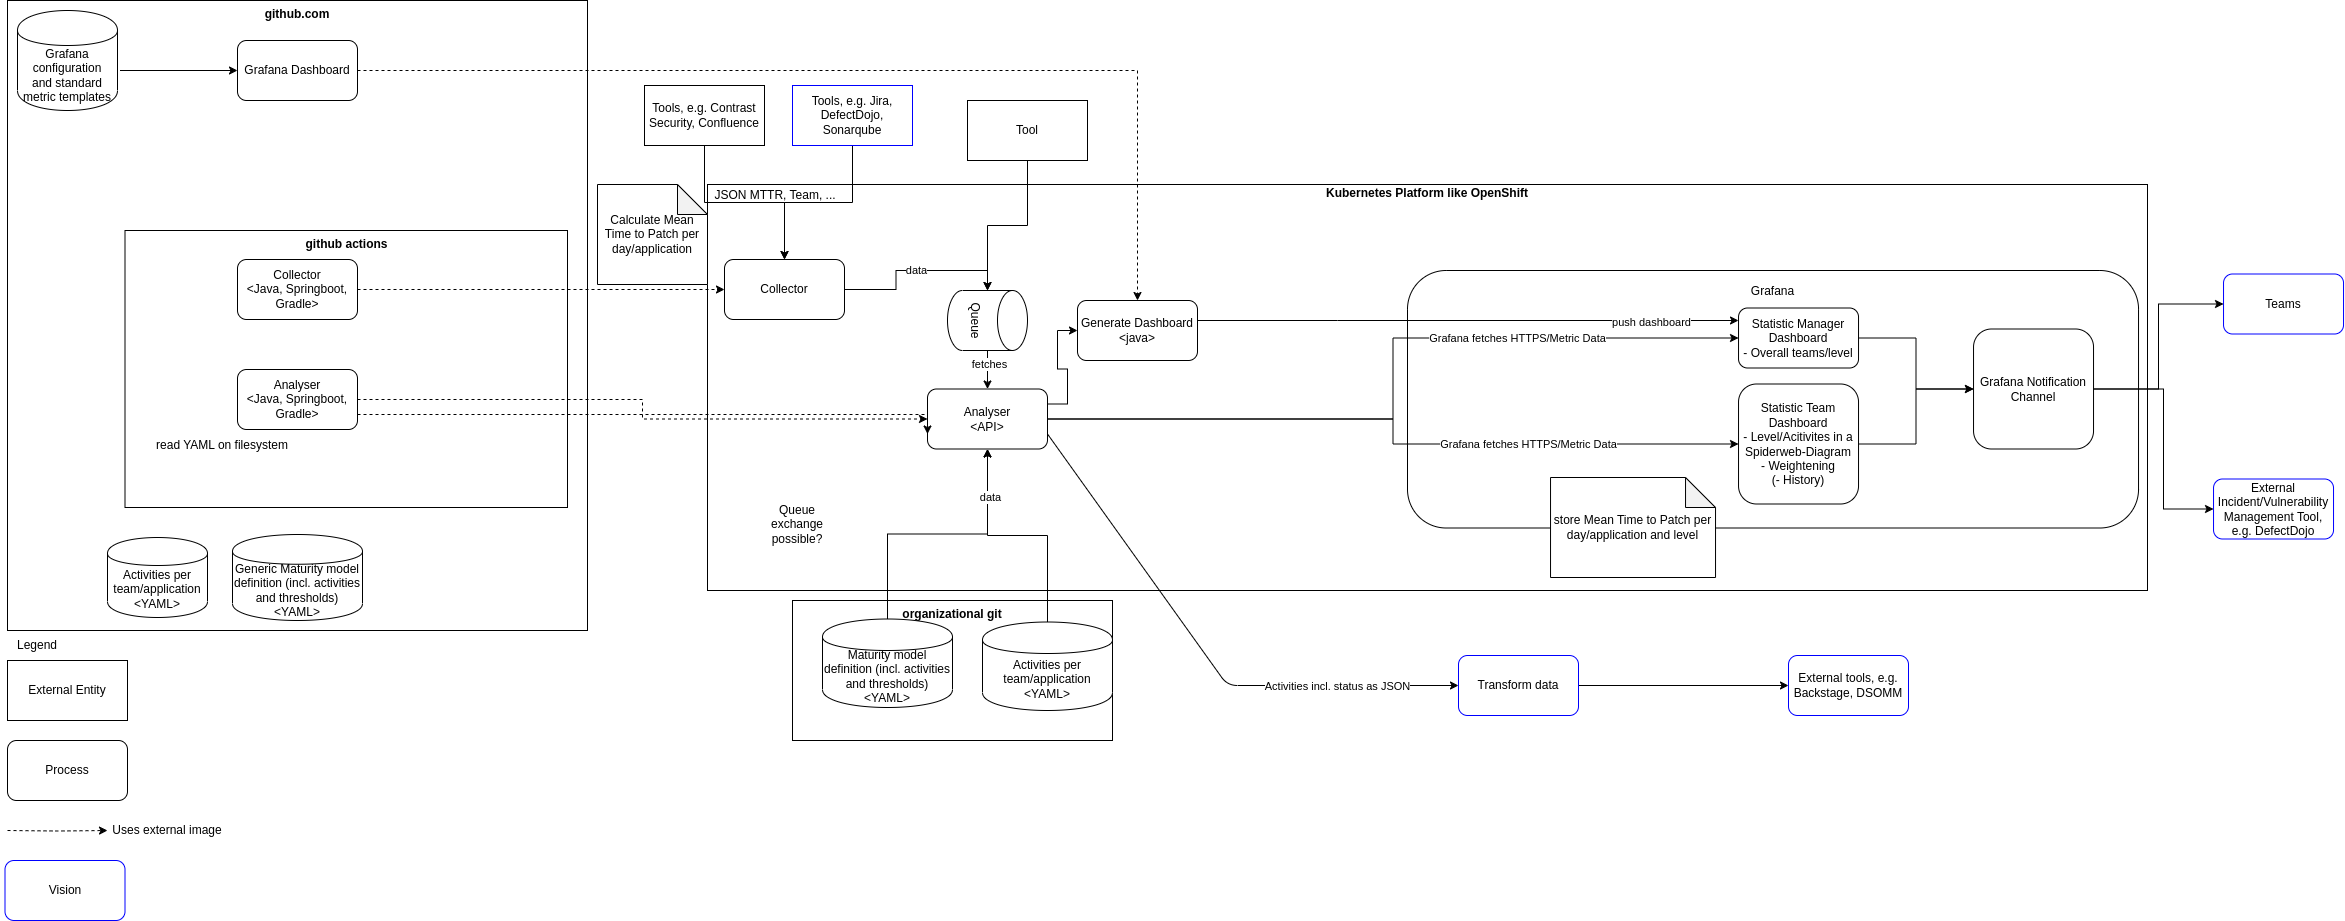

The diagram above was exported from draw.io. Its source (the exported page's mxGraphModel, read from the mxfile embedded in the PNG):
<mxGraphModel dx="3274" dy="1230" grid="1" gridSize="10" guides="1" tooltips="1" connect="1" arrows="1" fold="1" page="0" pageScale="1" pageWidth="827" pageHeight="1169" math="0" shadow="0">
  <root>
    <mxCell id="0" />
    <mxCell id="1" parent="0" />
    <mxCell id="5pr82Qdg69M-1AmTZz1v-2" value="&lt;b&gt;Kubernetes Platform like OpenShift&lt;br&gt;&lt;/b&gt;&lt;br&gt;&lt;br&gt;&lt;br&gt;&lt;br&gt;&lt;br&gt;&lt;br&gt;&lt;br&gt;&lt;br&gt;&lt;br&gt;&lt;br&gt;&lt;br&gt;&lt;br&gt;&lt;br&gt;&lt;br&gt;&lt;br&gt;&lt;br&gt;&lt;br&gt;&lt;br&gt;&lt;br&gt;&lt;br&gt;&lt;br&gt;&lt;br&gt;&lt;br&gt;&lt;br&gt;&lt;br&gt;&lt;br&gt;&lt;br&gt;" style="rounded=0;whiteSpace=wrap;html=1;" parent="1" vertex="1">
      <mxGeometry x="-460" y="544" width="1440" height="406" as="geometry" />
    </mxCell>
    <mxCell id="AfZY-xXvZnVKYlIuvYoV-14" value="github.com" style="rounded=0;whiteSpace=wrap;html=1;verticalAlign=top;fontStyle=1" parent="1" vertex="1">
      <mxGeometry x="-1160" y="360" width="580" height="630" as="geometry" />
    </mxCell>
    <mxCell id="155OVGOdu9rYdHhwEpNH-1" value="External Entity" style="rounded=0;whiteSpace=wrap;html=1;" parent="1" vertex="1">
      <mxGeometry x="-1160" y="1020" width="120" height="60" as="geometry" />
    </mxCell>
    <mxCell id="AfZY-xXvZnVKYlIuvYoV-1" value="Process" style="rounded=1;whiteSpace=wrap;html=1;" parent="1" vertex="1">
      <mxGeometry x="-1160" y="1100" width="120" height="60" as="geometry" />
    </mxCell>
    <mxCell id="AfZY-xXvZnVKYlIuvYoV-3" value="Legend" style="text;html=1;strokeColor=none;fillColor=none;align=center;verticalAlign=middle;whiteSpace=wrap;rounded=0;" parent="1" vertex="1">
      <mxGeometry x="-1160" y="990" width="60" height="30" as="geometry" />
    </mxCell>
    <mxCell id="AfZY-xXvZnVKYlIuvYoV-15" value="&lt;b&gt;github actions&lt;/b&gt;" style="rounded=0;whiteSpace=wrap;html=1;verticalAlign=top;" parent="1" vertex="1">
      <mxGeometry x="-1042.5" y="590" width="442.5" height="277" as="geometry" />
    </mxCell>
    <mxCell id="AfZY-xXvZnVKYlIuvYoV-8" value="Analyser&lt;br&gt;&amp;lt;Java, Springboot, Gradle&amp;gt;" style="rounded=1;whiteSpace=wrap;html=1;" parent="1" vertex="1">
      <mxGeometry x="-930" y="729" width="120" height="60" as="geometry" />
    </mxCell>
    <mxCell id="AfZY-xXvZnVKYlIuvYoV-12" value="read YAML on filesystem" style="text;html=1;strokeColor=none;fillColor=none;align=center;verticalAlign=middle;whiteSpace=wrap;rounded=0;" parent="1" vertex="1">
      <mxGeometry x="-1020" y="790" width="150" height="30" as="geometry" />
    </mxCell>
    <mxCell id="5pr82Qdg69M-1AmTZz1v-1" value="External Incident/Vulnerability Management Tool, e.g. DefectDojo" style="rounded=1;whiteSpace=wrap;html=1;strokeColor=#0000FF;" parent="1" vertex="1">
      <mxGeometry x="1046.03" y="838.5" width="120" height="60" as="geometry" />
    </mxCell>
    <mxCell id="5pr82Qdg69M-1AmTZz1v-3" value="Grafana&lt;br&gt;&lt;br&gt;&lt;br&gt;&lt;br&gt;&lt;br&gt;&lt;br&gt;&lt;br&gt;&lt;br&gt;&lt;br&gt;&lt;br&gt;&lt;br&gt;&lt;br&gt;&lt;br&gt;&lt;br&gt;&lt;br&gt;&lt;br&gt;" style="rounded=1;whiteSpace=wrap;html=1;" parent="1" vertex="1">
      <mxGeometry x="240" y="630" width="731.03" height="257.5" as="geometry" />
    </mxCell>
    <mxCell id="5pr82Qdg69M-1AmTZz1v-28" style="edgeStyle=orthogonalEdgeStyle;rounded=0;orthogonalLoop=1;jettySize=auto;html=1;" parent="1" source="5pr82Qdg69M-1AmTZz1v-4" target="5pr82Qdg69M-1AmTZz1v-6" edge="1">
      <mxGeometry relative="1" as="geometry" />
    </mxCell>
    <mxCell id="5pr82Qdg69M-1AmTZz1v-4" value="Statistic Team Dashboard&lt;br&gt;- Level/Acitivites in a Spiderweb-Diagram&lt;br&gt;- Weightening&lt;br&gt;(- History)" style="rounded=1;whiteSpace=wrap;html=1;" parent="1" vertex="1">
      <mxGeometry x="571.03" y="743.5" width="120" height="120" as="geometry" />
    </mxCell>
    <mxCell id="5pr82Qdg69M-1AmTZz1v-29" style="edgeStyle=orthogonalEdgeStyle;rounded=0;orthogonalLoop=1;jettySize=auto;html=1;entryX=0;entryY=0.5;entryDx=0;entryDy=0;" parent="1" source="5pr82Qdg69M-1AmTZz1v-5" target="5pr82Qdg69M-1AmTZz1v-6" edge="1">
      <mxGeometry relative="1" as="geometry" />
    </mxCell>
    <mxCell id="5pr82Qdg69M-1AmTZz1v-5" value="Statistic Manager Dashboard&lt;br&gt;- Overall teams/level" style="rounded=1;whiteSpace=wrap;html=1;" parent="1" vertex="1">
      <mxGeometry x="571.03" y="667.5" width="120" height="60" as="geometry" />
    </mxCell>
    <mxCell id="5pr82Qdg69M-1AmTZz1v-30" style="edgeStyle=orthogonalEdgeStyle;rounded=0;orthogonalLoop=1;jettySize=auto;html=1;entryX=0;entryY=0.5;entryDx=0;entryDy=0;" parent="1" source="5pr82Qdg69M-1AmTZz1v-6" target="5pr82Qdg69M-1AmTZz1v-1" edge="1">
      <mxGeometry relative="1" as="geometry">
        <Array as="points">
          <mxPoint x="996.03" y="748.5" />
          <mxPoint x="996.03" y="868.5" />
        </Array>
      </mxGeometry>
    </mxCell>
    <mxCell id="5pr82Qdg69M-1AmTZz1v-32" style="edgeStyle=orthogonalEdgeStyle;rounded=0;orthogonalLoop=1;jettySize=auto;html=1;" parent="1" source="5pr82Qdg69M-1AmTZz1v-6" target="5pr82Qdg69M-1AmTZz1v-31" edge="1">
      <mxGeometry relative="1" as="geometry" />
    </mxCell>
    <mxCell id="5pr82Qdg69M-1AmTZz1v-6" value="Grafana Notification Channel" style="rounded=1;whiteSpace=wrap;html=1;" parent="1" vertex="1">
      <mxGeometry x="806.03" y="688.5" width="120" height="120" as="geometry" />
    </mxCell>
    <mxCell id="5pr82Qdg69M-1AmTZz1v-7" value="&lt;b&gt;organizational git&lt;/b&gt;" style="rounded=0;whiteSpace=wrap;html=1;verticalAlign=top;" parent="1" vertex="1">
      <mxGeometry x="-375" y="960" width="320" height="140" as="geometry" />
    </mxCell>
    <mxCell id="x32Bp9iDd03Wqqo2g95h-5" style="edgeStyle=orthogonalEdgeStyle;rounded=0;orthogonalLoop=1;jettySize=auto;html=1;entryX=0.5;entryY=0;entryDx=0;entryDy=0;" parent="1" source="5pr82Qdg69M-1AmTZz1v-9" target="5pr82Qdg69M-1AmTZz1v-14" edge="1">
      <mxGeometry relative="1" as="geometry" />
    </mxCell>
    <mxCell id="5pr82Qdg69M-1AmTZz1v-9" value="Tools, e.g. Contrast Security, Confluence" style="rounded=0;whiteSpace=wrap;html=1;" parent="1" vertex="1">
      <mxGeometry x="-523" y="445" width="120" height="60" as="geometry" />
    </mxCell>
    <mxCell id="5pr82Qdg69M-1AmTZz1v-12" value="JSON MTTR, Team, ..." style="text;html=1;strokeColor=none;fillColor=none;align=center;verticalAlign=middle;whiteSpace=wrap;rounded=0;" parent="1" vertex="1">
      <mxGeometry x="-467" y="540" width="150" height="30" as="geometry" />
    </mxCell>
    <mxCell id="5pr82Qdg69M-1AmTZz1v-13" value="data" style="edgeStyle=orthogonalEdgeStyle;rounded=0;orthogonalLoop=1;jettySize=auto;html=1;entryX=0;entryY=0.5;entryDx=0;entryDy=0;entryPerimeter=0;" parent="1" source="5pr82Qdg69M-1AmTZz1v-14" target="NS8OskAmfGAuOc_4zU5f-9" edge="1">
      <mxGeometry relative="1" as="geometry">
        <mxPoint x="270" y="742.5" as="targetPoint" />
      </mxGeometry>
    </mxCell>
    <mxCell id="5pr82Qdg69M-1AmTZz1v-14" value="Collector" style="rounded=1;whiteSpace=wrap;html=1;" parent="1" vertex="1">
      <mxGeometry x="-443" y="619" width="120" height="60" as="geometry" />
    </mxCell>
    <mxCell id="NS8OskAmfGAuOc_4zU5f-5" style="edgeStyle=orthogonalEdgeStyle;rounded=0;orthogonalLoop=1;jettySize=auto;html=1;entryX=0;entryY=0.5;entryDx=0;entryDy=0;exitX=1;exitY=0.25;exitDx=0;exitDy=0;" edge="1" parent="1" source="5pr82Qdg69M-1AmTZz1v-20" target="wX4mP5MtUcFPUkPND5hp-1">
      <mxGeometry relative="1" as="geometry" />
    </mxCell>
    <mxCell id="5pr82Qdg69M-1AmTZz1v-20" value="Analyser&lt;br&gt;&amp;lt;API&amp;gt;" style="rounded=1;whiteSpace=wrap;html=1;" parent="1" vertex="1">
      <mxGeometry x="-240" y="748.5" width="120" height="60" as="geometry" />
    </mxCell>
    <mxCell id="5pr82Qdg69M-1AmTZz1v-31" value="Teams" style="rounded=1;whiteSpace=wrap;html=1;strokeColor=#0000FF;" parent="1" vertex="1">
      <mxGeometry x="1056.03" y="633.5" width="120" height="60" as="geometry" />
    </mxCell>
    <mxCell id="_TBIbdn8DSbiWjGU6Okn-3" style="edgeStyle=orthogonalEdgeStyle;rounded=0;orthogonalLoop=1;jettySize=auto;html=1;dashed=1;" parent="1" source="5pr82Qdg69M-1AmTZz1v-33" target="5pr82Qdg69M-1AmTZz1v-14" edge="1">
      <mxGeometry relative="1" as="geometry" />
    </mxCell>
    <mxCell id="5pr82Qdg69M-1AmTZz1v-33" value="Collector&lt;br&gt;&amp;lt;Java, Springboot, Gradle&amp;gt;" style="rounded=1;whiteSpace=wrap;html=1;" parent="1" vertex="1">
      <mxGeometry x="-930" y="619" width="120" height="60" as="geometry" />
    </mxCell>
    <mxCell id="_TBIbdn8DSbiWjGU6Okn-6" style="edgeStyle=orthogonalEdgeStyle;rounded=0;orthogonalLoop=1;jettySize=auto;html=1;dashed=1;entryX=0;entryY=0.75;entryDx=0;entryDy=0;" parent="1" target="5pr82Qdg69M-1AmTZz1v-20" edge="1">
      <mxGeometry relative="1" as="geometry">
        <Array as="points">
          <mxPoint x="-810" y="774" />
        </Array>
        <mxPoint x="-810" y="774" as="sourcePoint" />
        <mxPoint x="-210" y="789" as="targetPoint" />
      </mxGeometry>
    </mxCell>
    <mxCell id="AfZY-xXvZnVKYlIuvYoV-29" style="edgeStyle=orthogonalEdgeStyle;rounded=0;orthogonalLoop=1;jettySize=auto;html=1;dashed=1;" parent="1" source="AfZY-xXvZnVKYlIuvYoV-8" target="5pr82Qdg69M-1AmTZz1v-20" edge="1">
      <mxGeometry relative="1" as="geometry">
        <mxPoint x="-734" y="720" as="targetPoint" />
      </mxGeometry>
    </mxCell>
    <mxCell id="bZg7bIL_AnefMVMmIs5y-1" value="External tools, e.g. Backstage, DSOMM" style="rounded=1;whiteSpace=wrap;html=1;strokeColor=#0000FF;" parent="1" vertex="1">
      <mxGeometry x="621" y="1015" width="120" height="60" as="geometry" />
    </mxCell>
    <mxCell id="bZg7bIL_AnefMVMmIs5y-4" value="Calculate Mean Time to Patch per day/application" style="shape=note;whiteSpace=wrap;html=1;backgroundOutline=1;darkOpacity=0.05;" parent="1" vertex="1">
      <mxGeometry x="-570" y="544" width="110" height="100" as="geometry" />
    </mxCell>
    <mxCell id="bZg7bIL_AnefMVMmIs5y-5" value="store Mean Time to Patch per day/application and level" style="shape=note;whiteSpace=wrap;html=1;backgroundOutline=1;darkOpacity=0.05;" parent="1" vertex="1">
      <mxGeometry x="383.03" y="837" width="165" height="100" as="geometry" />
    </mxCell>
    <mxCell id="a16qaEgqYjjVp_miBMFQ-2" style="edgeStyle=orthogonalEdgeStyle;rounded=0;orthogonalLoop=1;jettySize=auto;html=1;" parent="1" source="wX4mP5MtUcFPUkPND5hp-1" target="5pr82Qdg69M-1AmTZz1v-5" edge="1">
      <mxGeometry relative="1" as="geometry">
        <mxPoint x="561" y="651" as="targetPoint" />
        <Array as="points">
          <mxPoint x="170" y="680" />
          <mxPoint x="170" y="680" />
        </Array>
      </mxGeometry>
    </mxCell>
    <mxCell id="a16qaEgqYjjVp_miBMFQ-3" value="push dashboard" style="edgeLabel;html=1;align=center;verticalAlign=middle;resizable=0;points=[];" parent="a16qaEgqYjjVp_miBMFQ-2" vertex="1" connectable="0">
      <mxGeometry x="0.6729" y="-4" relative="1" as="geometry">
        <mxPoint y="-3" as="offset" />
      </mxGeometry>
    </mxCell>
    <mxCell id="wX4mP5MtUcFPUkPND5hp-1" value="Generate Dashboard&lt;br&gt;&amp;lt;java&amp;gt;" style="rounded=1;whiteSpace=wrap;html=1;" parent="1" vertex="1">
      <mxGeometry x="-90" y="660" width="120" height="60" as="geometry" />
    </mxCell>
    <mxCell id="wX4mP5MtUcFPUkPND5hp-7" style="edgeStyle=orthogonalEdgeStyle;rounded=0;orthogonalLoop=1;jettySize=auto;html=1;" parent="1" source="wX4mP5MtUcFPUkPND5hp-3" target="bZg7bIL_AnefMVMmIs5y-1" edge="1">
      <mxGeometry relative="1" as="geometry" />
    </mxCell>
    <mxCell id="wX4mP5MtUcFPUkPND5hp-3" value="Transform data" style="rounded=1;whiteSpace=wrap;html=1;strokeColor=#0000FF;" parent="1" vertex="1">
      <mxGeometry x="291" y="1015" width="120" height="60" as="geometry" />
    </mxCell>
    <mxCell id="wX4mP5MtUcFPUkPND5hp-12" style="edgeStyle=orthogonalEdgeStyle;rounded=0;orthogonalLoop=1;jettySize=auto;html=1;exitX=1.025;exitY=0.6;exitDx=0;exitDy=0;exitPerimeter=0;" parent="1" source="a16qaEgqYjjVp_miBMFQ-15" target="wX4mP5MtUcFPUkPND5hp-10" edge="1">
      <mxGeometry relative="1" as="geometry">
        <mxPoint x="-1033.88" y="430" as="sourcePoint" />
      </mxGeometry>
    </mxCell>
    <mxCell id="wX4mP5MtUcFPUkPND5hp-11" style="edgeStyle=orthogonalEdgeStyle;rounded=0;orthogonalLoop=1;jettySize=auto;html=1;dashed=1;" parent="1" source="wX4mP5MtUcFPUkPND5hp-10" target="wX4mP5MtUcFPUkPND5hp-1" edge="1">
      <mxGeometry relative="1" as="geometry" />
    </mxCell>
    <mxCell id="wX4mP5MtUcFPUkPND5hp-10" value="Grafana Dashboard" style="rounded=1;whiteSpace=wrap;html=1;" parent="1" vertex="1">
      <mxGeometry x="-930" y="400" width="120" height="60" as="geometry" />
    </mxCell>
    <mxCell id="a16qaEgqYjjVp_miBMFQ-4" value="" style="endArrow=classic;html=1;exitX=1;exitY=0.75;exitDx=0;exitDy=0;entryX=0;entryY=0.5;entryDx=0;entryDy=0;" parent="1" source="5pr82Qdg69M-1AmTZz1v-20" target="wX4mP5MtUcFPUkPND5hp-3" edge="1">
      <mxGeometry width="50" height="50" relative="1" as="geometry">
        <mxPoint x="-174.94000000000005" y="789" as="sourcePoint" />
        <mxPoint x="260" y="890" as="targetPoint" />
        <Array as="points">
          <mxPoint x="60" y="1045" />
        </Array>
      </mxGeometry>
    </mxCell>
    <mxCell id="a16qaEgqYjjVp_miBMFQ-5" value="Activities incl. status as JSON" style="edgeLabel;html=1;align=center;verticalAlign=middle;resizable=0;points=[];" parent="a16qaEgqYjjVp_miBMFQ-4" vertex="1" connectable="0">
      <mxGeometry x="0.6686" y="-5" relative="1" as="geometry">
        <mxPoint x="-32" y="-5" as="offset" />
      </mxGeometry>
    </mxCell>
    <mxCell id="a16qaEgqYjjVp_miBMFQ-6" style="edgeStyle=orthogonalEdgeStyle;rounded=0;orthogonalLoop=1;jettySize=auto;html=1;dashed=1;" parent="1" target="a16qaEgqYjjVp_miBMFQ-7" edge="1">
      <mxGeometry relative="1" as="geometry">
        <mxPoint x="-1160" y="1190" as="sourcePoint" />
        <mxPoint x="-1040" y="1190" as="targetPoint" />
      </mxGeometry>
    </mxCell>
    <mxCell id="a16qaEgqYjjVp_miBMFQ-7" value="Uses external image" style="text;html=1;strokeColor=none;fillColor=none;align=center;verticalAlign=middle;whiteSpace=wrap;rounded=0;" parent="1" vertex="1">
      <mxGeometry x="-1060" y="1180" width="120" height="20" as="geometry" />
    </mxCell>
    <mxCell id="NS8OskAmfGAuOc_4zU5f-4" style="edgeStyle=orthogonalEdgeStyle;rounded=0;orthogonalLoop=1;jettySize=auto;html=1;entryX=0.5;entryY=1;entryDx=0;entryDy=0;" edge="1" parent="1" source="a16qaEgqYjjVp_miBMFQ-11" target="5pr82Qdg69M-1AmTZz1v-20">
      <mxGeometry relative="1" as="geometry" />
    </mxCell>
    <mxCell id="a16qaEgqYjjVp_miBMFQ-11" value="Maturity model definition (incl. activities and thresholds)&lt;br&gt;&amp;lt;YAML&amp;gt;" style="shape=cylinder;whiteSpace=wrap;html=1;boundedLbl=1;backgroundOutline=1;" parent="1" vertex="1">
      <mxGeometry x="-345" y="978.5" width="130" height="88.5" as="geometry" />
    </mxCell>
    <mxCell id="a16qaEgqYjjVp_miBMFQ-12" value="data" style="edgeStyle=orthogonalEdgeStyle;rounded=0;orthogonalLoop=1;jettySize=auto;html=1;entryX=0.5;entryY=1;entryDx=0;entryDy=0;exitX=0.5;exitY=0;exitDx=0;exitDy=0;" parent="1" source="a16qaEgqYjjVp_miBMFQ-17" target="5pr82Qdg69M-1AmTZz1v-20" edge="1">
      <mxGeometry x="0.5894" y="-3" relative="1" as="geometry">
        <mxPoint x="330" y="787.5" as="targetPoint" />
        <mxPoint as="offset" />
        <mxPoint x="-305" y="911.5" as="sourcePoint" />
      </mxGeometry>
    </mxCell>
    <mxCell id="a16qaEgqYjjVp_miBMFQ-13" value="Generic Maturity model definition (incl. activities and thresholds)&lt;br&gt;&amp;lt;YAML&amp;gt;" style="shape=cylinder;whiteSpace=wrap;html=1;boundedLbl=1;backgroundOutline=1;" parent="1" vertex="1">
      <mxGeometry x="-935" y="894" width="130" height="86" as="geometry" />
    </mxCell>
    <mxCell id="a16qaEgqYjjVp_miBMFQ-14" value="Activities per team/application&lt;br&gt;&amp;lt;YAML&amp;gt;" style="shape=cylinder;whiteSpace=wrap;html=1;boundedLbl=1;backgroundOutline=1;" parent="1" vertex="1">
      <mxGeometry x="-1060" y="897" width="100" height="80" as="geometry" />
    </mxCell>
    <mxCell id="a16qaEgqYjjVp_miBMFQ-15" value="Grafana configuration&lt;br&gt;and standard metric templates" style="shape=cylinder;whiteSpace=wrap;html=1;boundedLbl=1;backgroundOutline=1;" parent="1" vertex="1">
      <mxGeometry x="-1150" y="370" width="100" height="100" as="geometry" />
    </mxCell>
    <mxCell id="a16qaEgqYjjVp_miBMFQ-17" value="Activities per team/application&lt;br&gt;&amp;lt;YAML&amp;gt;" style="shape=cylinder;whiteSpace=wrap;html=1;boundedLbl=1;backgroundOutline=1;" parent="1" vertex="1">
      <mxGeometry x="-185" y="981.5" width="130" height="88.5" as="geometry" />
    </mxCell>
    <mxCell id="x32Bp9iDd03Wqqo2g95h-4" style="edgeStyle=orthogonalEdgeStyle;rounded=0;orthogonalLoop=1;jettySize=auto;html=1;entryX=0.5;entryY=0;entryDx=0;entryDy=0;" parent="1" source="x32Bp9iDd03Wqqo2g95h-3" target="5pr82Qdg69M-1AmTZz1v-14" edge="1">
      <mxGeometry relative="1" as="geometry" />
    </mxCell>
    <mxCell id="x32Bp9iDd03Wqqo2g95h-3" value="Tools, e.g. Jira, DefectDojo, Sonarqube" style="rounded=0;whiteSpace=wrap;html=1;strokeColor=#0000FF;" parent="1" vertex="1">
      <mxGeometry x="-375" y="445" width="120" height="60" as="geometry" />
    </mxCell>
    <mxCell id="x32Bp9iDd03Wqqo2g95h-6" value="Vision" style="rounded=1;whiteSpace=wrap;html=1;strokeColor=#0000FF;" parent="1" vertex="1">
      <mxGeometry x="-1162.5" y="1220" width="120" height="60" as="geometry" />
    </mxCell>
    <mxCell id="u17reCM3atjPKVeoy_17-2" style="edgeStyle=orthogonalEdgeStyle;rounded=0;orthogonalLoop=1;jettySize=auto;html=1;exitX=1;exitY=0.5;exitDx=0;exitDy=0;" parent="1" source="5pr82Qdg69M-1AmTZz1v-20" target="5pr82Qdg69M-1AmTZz1v-4" edge="1">
      <mxGeometry relative="1" as="geometry">
        <mxPoint x="390" y="757.5" as="sourcePoint" />
        <mxPoint x="360" y="768" as="targetPoint" />
      </mxGeometry>
    </mxCell>
    <mxCell id="u17reCM3atjPKVeoy_17-3" value="Grafana fetches HTTPS/Metric Data" style="edgeLabel;html=1;align=center;verticalAlign=middle;resizable=0;points=[];" parent="u17reCM3atjPKVeoy_17-2" vertex="1" connectable="0">
      <mxGeometry x="0.3648" y="-1" relative="1" as="geometry">
        <mxPoint x="16" y="-1" as="offset" />
      </mxGeometry>
    </mxCell>
    <mxCell id="u17reCM3atjPKVeoy_17-6" style="edgeStyle=orthogonalEdgeStyle;rounded=0;orthogonalLoop=1;jettySize=auto;html=1;exitX=1;exitY=0.5;exitDx=0;exitDy=0;entryX=0;entryY=0.5;entryDx=0;entryDy=0;" parent="1" source="5pr82Qdg69M-1AmTZz1v-20" target="5pr82Qdg69M-1AmTZz1v-5" edge="1">
      <mxGeometry relative="1" as="geometry">
        <mxPoint x="390" y="757.5" as="sourcePoint" />
        <mxPoint x="581" y="814" as="targetPoint" />
      </mxGeometry>
    </mxCell>
    <mxCell id="u17reCM3atjPKVeoy_17-7" value="Grafana fetches HTTPS/Metric Data" style="edgeLabel;html=1;align=center;verticalAlign=middle;resizable=0;points=[];" parent="u17reCM3atjPKVeoy_17-6" vertex="1" connectable="0">
      <mxGeometry x="0.3648" y="-1" relative="1" as="geometry">
        <mxPoint x="23" y="-1" as="offset" />
      </mxGeometry>
    </mxCell>
    <mxCell id="NS8OskAmfGAuOc_4zU5f-7" style="edgeStyle=orthogonalEdgeStyle;rounded=0;orthogonalLoop=1;jettySize=auto;html=1;entryX=0.5;entryY=0;entryDx=0;entryDy=0;" edge="1" parent="1" source="NS8OskAmfGAuOc_4zU5f-9" target="5pr82Qdg69M-1AmTZz1v-20">
      <mxGeometry relative="1" as="geometry">
        <Array as="points" />
      </mxGeometry>
    </mxCell>
    <mxCell id="NS8OskAmfGAuOc_4zU5f-12" value="fetches" style="edgeLabel;html=1;align=center;verticalAlign=middle;resizable=0;points=[];" vertex="1" connectable="0" parent="NS8OskAmfGAuOc_4zU5f-7">
      <mxGeometry x="-0.4409" y="1" relative="1" as="geometry">
        <mxPoint y="1" as="offset" />
      </mxGeometry>
    </mxCell>
    <mxCell id="NS8OskAmfGAuOc_4zU5f-15" style="edgeStyle=orthogonalEdgeStyle;rounded=0;orthogonalLoop=1;jettySize=auto;html=1;" edge="1" parent="1" source="NS8OskAmfGAuOc_4zU5f-6" target="NS8OskAmfGAuOc_4zU5f-9">
      <mxGeometry relative="1" as="geometry" />
    </mxCell>
    <mxCell id="NS8OskAmfGAuOc_4zU5f-6" value="Tool" style="rounded=0;whiteSpace=wrap;html=1;" vertex="1" parent="1">
      <mxGeometry x="-200" y="460" width="120" height="60" as="geometry" />
    </mxCell>
    <mxCell id="NS8OskAmfGAuOc_4zU5f-9" value="Queue" style="shape=cylinder3;whiteSpace=wrap;html=1;boundedLbl=1;backgroundOutline=1;size=15;rotation=90;" vertex="1" parent="1">
      <mxGeometry x="-210" y="640" width="60" height="80" as="geometry" />
    </mxCell>
    <mxCell id="NS8OskAmfGAuOc_4zU5f-14" value="Queue exchange possible?" style="text;html=1;strokeColor=none;fillColor=none;align=center;verticalAlign=middle;whiteSpace=wrap;rounded=0;" vertex="1" parent="1">
      <mxGeometry x="-400" y="868.5" width="60" height="30" as="geometry" />
    </mxCell>
  </root>
</mxGraphModel>